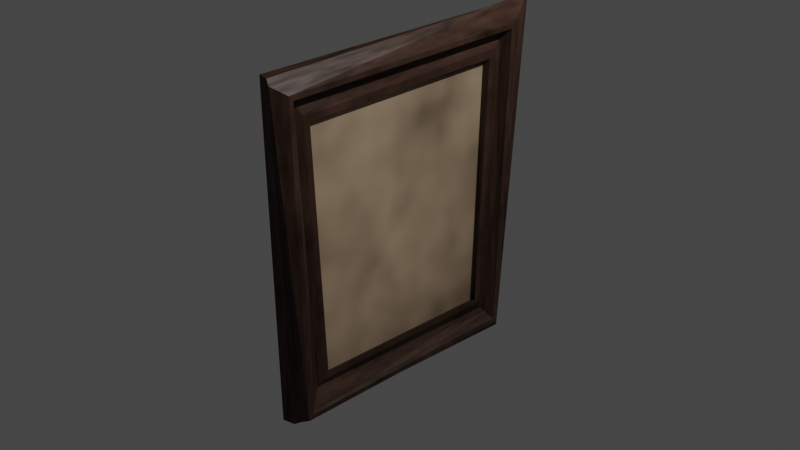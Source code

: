 # Source: Painting_2.blend  (saved by Blender 3.4.6; exported with 4.5.12 LTS)
import bpy
from mathutils import Matrix  # noqa: F401  (used for matrix-valued properties, if any)

bpy.ops.wm.read_factory_settings(use_empty=True)
scene = bpy.context.scene
scene.name = 'Scene'

# ---- collections
col_collection = bpy.data.collections.new('Collection'); scene.collection.children.link(col_collection)

# ---- materials (node trees are filled in below, after node groups)
mat_material = bpy.data.materials.new('Material')
mat_material.alpha_threshold = 0.0
mat_material.use_transparent_shadow = False
mat_material.roughness = 0.5
mat_material.line_color = (0.0, 0.0, 0.0, 1.0)
mat_material_001 = bpy.data.materials.new('Material.001')
mat_material_001.use_transparent_shadow = False

# ---- material node trees
mat_material.use_nodes = True; mat_material.node_tree.nodes.clear()
_N = mat_material.node_tree.nodes; _L = mat_material.node_tree.links
n0 = _N.new('ShaderNodeBsdfPrincipled'); n0.name = 'Principled BSDF'; n0.location = (10, 300)
n0.distribution = 'GGX'
n0.subsurface_method = 'RANDOM_WALK_SKIN'
n0.inputs[0].default_value = (0.08895, 0.04457, 0.02897, 1.0)
n0.inputs[3].default_value = 1.45
n0.inputs[27].default_value = (0.0, 0.0, 0.0, 1.0)
n0.inputs[28].default_value = 1.0
n1 = _N.new('ShaderNodeMixShader'); n1.name = 'Mix Shader'; n1.location = (351, 347)
n2 = _N.new('ShaderNodeOutputMaterial'); n2.name = 'Material Output'; n2.location = (576, 320)
n3 = _N.new('ShaderNodeTexNoise'); n3.name = 'Noise Texture'; n3.location = (-158, 511)
n3.inputs[2].default_value = 6.5
n3.inputs[3].default_value = 1.8
n3.inputs[4].default_value = 0.7467
n3.inputs[8].default_value = 0.1
_L.new(n1.outputs[0], n2.inputs[0])
_L.new(n0.outputs[0], n1.inputs[1])
_L.new(n3.outputs[0], n1.inputs[0])
n2.is_active_output = True
mat_material_001.use_nodes = True; mat_material_001.node_tree.nodes.clear()
_N = mat_material_001.node_tree.nodes; _L = mat_material_001.node_tree.links
n0 = _N.new('ShaderNodeBsdfPrincipled'); n0.name = 'Principled BSDF'; n0.location = (10, 300)
n0.distribution = 'GGX'
n0.subsurface_method = 'RANDOM_WALK_SKIN'
n0.inputs[0].default_value = (0.6405, 0.4585, 0.3022, 1.0)
n0.inputs[3].default_value = 1.45
n0.inputs[27].default_value = (0.0, 0.0, 0.0, 1.0)
n0.inputs[28].default_value = 1.0
n1 = _N.new('ShaderNodeMixShader'); n1.name = 'Mix Shader'; n1.location = (351, 347)
n2 = _N.new('ShaderNodeOutputMaterial'); n2.name = 'Material Output'; n2.location = (576, 320)
n3 = _N.new('ShaderNodeTexNoise'); n3.name = 'Noise Texture'; n3.location = (-158, 511)
n3.inputs[2].default_value = 3.7
n3.inputs[3].default_value = 1.8
n3.inputs[4].default_value = 0.7467
n3.inputs[8].default_value = 0.1
_L.new(n1.outputs[0], n2.inputs[0])
_L.new(n0.outputs[0], n1.inputs[1])
_L.new(n3.outputs[0], n1.inputs[0])
n2.is_active_output = True

# ---- world
world_world = bpy.data.worlds.new('World'); scene.world = world_world
world_world.use_nodes = True; world_world.node_tree.nodes.clear()
_N = world_world.node_tree.nodes; _L = world_world.node_tree.links
n0 = _N.new('ShaderNodeOutputWorld'); n0.name = 'World Output'; n0.location = (300, 300)
n1 = _N.new('ShaderNodeBackground'); n1.name = 'Background'; n1.location = (10, 300)
n1.inputs[0].default_value = (0.05088, 0.05088, 0.05088, 1.0)
_L.new(n1.outputs[0], n0.inputs[0])
n0.is_active_output = True
world_world.color = (0.05088, 0.05088, 0.05088)
world_world.use_sun_shadow = False
world_world.sun_shadow_jitter_overblur = 0.0

# ---- cameras
cam_camera = bpy.data.cameras.new('Camera')
cam_camera.clip_end = 100.0
cam_camera.ortho_scale = 7.314

# ---- lights
light_light = bpy.data.lights.new('Light', 'POINT')
light_light.transmission_factor = 0.0
light_light.energy = 1000.0
light_light.shadow_soft_size = 0.1
light_light.shadow_maximum_resolution = 0.006
light_light.use_absolute_resolution = True

# ---- meshes
me_cube = bpy.data.meshes.new('Cube')
me_cube.from_pydata([(-0.4234, 1.0, 1.0), (-0.4234, 1.0, -1.0), (-0.4234, -1.0, 1.0), (-0.3611, -0.9763, -0.9345), (-0.3112, 0.735, -0.735), (-0.3105, -0.7302, -0.7297), (-0.3112, -0.735, 0.735), (-0.3112, 0.735, 0.735), (-0.1086, 0.735, -0.735), (-0.1086, -0.7282, -0.729), (0.1086, 0.7345, 0.7366), (0.1086, 0.7313, -0.7333), (-0.1086, -0.735, 0.735), (0.1086, -0.7441, 0.7472), (0.1086, -0.7188, -0.7235), (-0.1086, 0.735, 0.735), (0.3486, 0.8562, 0.8747), (0.3486, 0.7631, -0.8002), (0.3612, -0.7586, -0.7735), (0.3486, -0.8539, 0.8488), (0.3012, 1.059, 1.06), (0.5447, 1.085, 1.087), (0.5447, 0.9215, -0.9654), (0.3012, 0.9541, -0.9869), (0.5447, -1.028, 0.9725), (0.3012, -1.018, 1.002), (0.3328, -0.9523, -0.9375), (0.5653, -0.9226, -0.9251), (0.519, 0.7943, 0.8219), (0.5136, 0.7442, 0.772), (0.5136, 0.681, -0.7113), (0.519, 0.7097, -0.745), (0.5136, -0.751, 0.7408), (0.519, -0.7965, 0.7778), (0.52, -0.7064, -0.7343), (0.5136, -0.6773, -0.7036), (1.015, 0.883, 0.9274), (1.015, 0.9119, 0.9556), (1.015, 0.8177, -0.8668), (1.015, 0.85, -0.897), (1.015, -0.8929, -0.9053), (1.015, -0.8638, -0.8764), (1.015, -0.9081, 0.891), (1.015, -0.9374, 0.9193)], [], [(1, 23, 26, 3), (30, 29, 10, 11), (32, 35, 14, 13), (27, 22, 39, 40), (29, 32, 13, 10), (21, 24, 43, 37), (18, 17, 31, 34), (4, 5, 9, 8), (1, 3, 5, 4), (2, 0, 7, 6), (35, 30, 11, 14), (0, 1, 4, 7), (3, 2, 6, 5), (38, 36, 16, 17), (9, 12, 15, 8), (11, 10, 13, 14), (16, 19, 33, 28), (19, 18, 34, 33), (17, 16, 28, 31), (6, 7, 15, 12), (7, 4, 8, 15), (5, 6, 12, 9), (26, 25, 2, 3), (20, 0, 2, 25), (41, 38, 17, 18), (1, 0, 20, 23), (36, 42, 19, 16), (24, 27, 40, 43), (42, 41, 18, 19), (21, 22, 23, 20), (25, 26, 27, 24), (20, 25, 24, 21), (26, 23, 22, 27), (29, 30, 31, 28), (33, 34, 35, 32), (28, 33, 32, 29), (34, 31, 30, 35), (41, 42, 43, 40), (42, 36, 37, 43), (36, 38, 39, 37), (38, 41, 40, 39), (22, 21, 37, 39)])
me_cube.polygons.foreach_set('material_index', [0, 0, 0, 0, 0, 0, 0, 0, 0, 0, 0, 0, 0, 0, 0, 1, 0, 0, 0, 0, 0, 0, 0, 0, 0, 0, 0, 0, 0, 0, 0, 0, 0, 0, 0, 0, 0, 0, 0, 0, 0, 0])
_uv = me_cube.uv_layers.new(name='UVMap')
_uv.uv.foreach_set('vector', [0.125, 0.5, 0.3389, 0.5, 0.3389, 0.75, 0.125, 0.75, 0.375, 0.5, 0.625, 0.5, 0.625, 0.5, 0.375, 0.5, 0.625, 0.75, 0.375, 0.75, 0.375, 0.75, 0.625, 0.75, 0.375, 0.75, 0.375, 0.5, 0.375, 0.5, 0.375, 0.75, 0.625, 0.5, 0.625, 0.75, 0.625, 0.75, 0.625, 0.5, 0.625, 0.5, 0.625, 0.75, 0.625, 0.75, 0.625, 0.5, 0.375, 0.75, 0.375, 0.5, 0.375, 0.5, 0.375, 0.75, 0.125, 0.5, 0.125, 0.75, 0.125, 0.75, 0.125, 0.5, 0.125, 0.5, 0.125, 0.75, 0.125, 0.75, 0.125, 0.5, 0.875, 0.75, 0.875, 0.5, 0.875, 0.5, 0.875, 0.75, 0.375, 0.75, 0.375, 0.5, 0.375, 0.5, 0.375, 0.75, 0.625, 0.25, 0.375, 0.25, 0.375, 0.25, 0.625, 0.25, 0.375, 1.0, 0.625, 1.0, 0.625, 1.0, 0.375, 1.0, 0.375, 0.5, 0.625, 0.5, 0.625, 0.5, 0.375, 0.5, 0.375, 0.0, 0.625, 0.0, 0.625, 0.25, 0.375, 0.25, 0.375, 0.5, 0.625, 0.5, 0.625, 0.75, 0.375, 0.75, 0.625, 0.5, 0.625, 0.75, 0.625, 0.75, 0.625, 0.5, 0.625, 0.75, 0.375, 0.75, 0.375, 0.75, 0.625, 0.75, 0.375, 0.5, 0.625, 0.5, 0.625, 0.5, 0.375, 0.5, 0.875, 0.75, 0.875, 0.5, 0.875, 0.5, 0.875, 0.75, 0.625, 0.25, 0.375, 0.25, 0.375, 0.25, 0.625, 0.25, 0.375, 1.0, 0.625, 1.0, 0.625, 1.0, 0.375, 1.0, 0.375, 0.7861, 0.625, 0.7861, 0.625, 1.0, 0.375, 1.0, 0.6611, 0.5, 0.875, 0.5, 0.875, 0.75, 0.6611, 0.75, 0.375, 0.75, 0.375, 0.5, 0.375, 0.5, 0.375, 0.75, 0.375, 0.25, 0.625, 0.25, 0.625, 0.4639, 0.375, 0.4639, 0.625, 0.5, 0.625, 0.75, 0.625, 0.75, 0.625, 0.5, 0.625, 0.75, 0.375, 0.75, 0.375, 0.75, 0.625, 0.75, 0.625, 0.75, 0.375, 0.75, 0.375, 0.75, 0.625, 0.75, 0.625, 0.5, 0.375, 0.5, 0.375, 0.4639, 0.625, 0.4639, 0.625, 0.7861, 0.375, 0.7861, 0.375, 0.75, 0.625, 0.75, 0.6611, 0.5, 0.6611, 0.75, 0.625, 0.75, 0.625, 0.5, 0.3389, 0.75, 0.3389, 0.5, 0.375, 0.5, 0.375, 0.75, 0.625, 0.5, 0.375, 0.5, 0.375, 0.5, 0.625, 0.5, 0.625, 0.75, 0.375, 0.75, 0.375, 0.75, 0.625, 0.75, 0.625, 0.5, 0.625, 0.75, 0.625, 0.75, 0.625, 0.5, 0.375, 0.75, 0.375, 0.5, 0.375, 0.5, 0.375, 0.75, 0.375, 0.75, 0.625, 0.75, 0.625, 0.75, 0.375, 0.75, 0.625, 0.75, 0.625, 0.5, 0.625, 0.5, 0.625, 0.75, 0.625, 0.5, 0.375, 0.5, 0.375, 0.5, 0.625, 0.5, 0.375, 0.5, 0.375, 0.75, 0.375, 0.75, 0.375, 0.5, 0.375, 0.5, 0.625, 0.5, 0.625, 0.5, 0.375, 0.5])
me_cube.materials.append(mat_material)
me_cube.materials.append(mat_material_001)
me_cube.use_mirror_vertex_groups = False
me_cube.update()

# ---- objects
ob_cube = bpy.data.objects.new('Cube', me_cube)
ob_light = bpy.data.objects.new('Light', light_light)
ob_camera = bpy.data.objects.new('Camera', cam_camera)

# ---- transforms, parenting, visibility, modifiers, constraints
ob_cube.location = (0.0, 0.0, 0.0)
ob_cube.scale = (0.188, 1.569, 1.875)
ob_cube.lock_rotations_4d = False
ob_cube.empty_display_type = 'ARROWS'
ob_cube.lineart.crease_threshold = 0.0
ob_light.location = (4.076, 1.005, 5.904)
ob_light.rotation_euler = (0.6503, 0.05522, 1.866)
ob_light.lock_rotations_4d = False
ob_light.empty_display_type = 'ARROWS'
ob_light.color = (0.0, 0.0, 0.0, 0.0)
ob_light.lineart.crease_threshold = 0.0
ob_camera.location = (7.359, -6.926, 4.958)
ob_camera.rotation_euler = (1.109, 0.0, 0.8149)
ob_camera.lock_rotations_4d = False
ob_camera.empty_display_type = 'ARROWS'
ob_camera.color = (0.0, 0.0, 0.0, 0.0)
ob_camera.display_type = 'WIRE'
ob_camera.lineart.crease_threshold = 0.0

# ---- collection membership
col_collection.objects.link(ob_cube)
col_collection.objects.link(ob_light)
col_collection.objects.link(ob_camera)

# ---- scene / render settings (as saved in the file)
scene.camera = ob_camera
scene.frame_start = 1; scene.frame_end = 250; scene.frame_set(1)
scene.render.engine = 'BLENDER_EEVEE_NEXT'
scene.cycles.sampling_pattern = 'TABULATED_SOBOL'
scene.cycles.use_light_tree = False
scene.view_settings.view_transform = 'Filmic'
bpy.context.view_layer.update()
